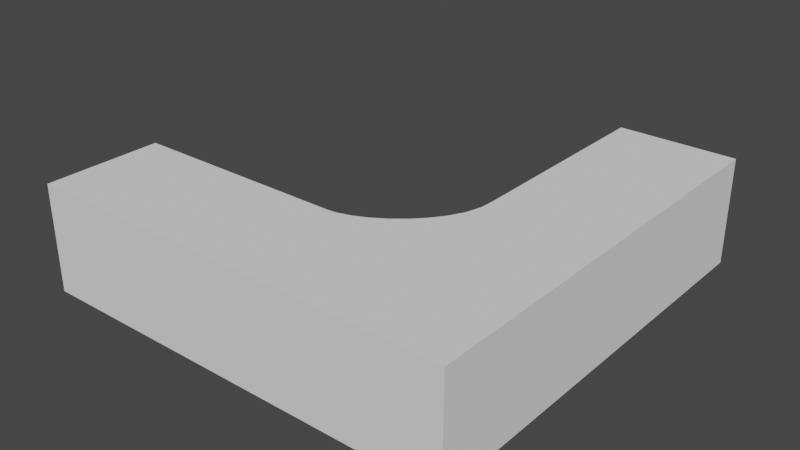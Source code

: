 # Source: Corner_Table.blend  (saved by Blender 2.81.16; exported with 4.5.12 LTS)
import bpy
from mathutils import Matrix  # noqa: F401  (used for matrix-valued properties, if any)

bpy.ops.wm.read_factory_settings(use_empty=True)
scene = bpy.context.scene
scene.name = 'Scene'

# ---- collections
col_collection = bpy.data.collections.new('Collection'); scene.collection.children.link(col_collection)

# ---- world
world_world = bpy.data.worlds.new('World'); scene.world = world_world
world_world.use_nodes = True; world_world.node_tree.nodes.clear()
_N = world_world.node_tree.nodes; _L = world_world.node_tree.links
n0 = _N.new('ShaderNodeOutputWorld'); n0.name = 'World Output'; n0.location = (300, 300)
n1 = _N.new('ShaderNodeBackground'); n1.name = 'Background'; n1.location = (10, 300)
n1.inputs[0].default_value = (0.05088, 0.05088, 0.05088, 1.0)
_L.new(n1.outputs[0], n0.inputs[0])
n0.is_active_output = True
world_world.color = (0.05088, 0.05088, 0.05088)
world_world.use_sun_shadow = False
world_world.sun_shadow_jitter_overblur = 0.0

# ---- meshes
me_cube_008 = bpy.data.meshes.new('Cube.008')
me_cube_008.from_pydata([(1.497, 3.82, 0.6954), (3.497, -3.482, 0.6954), (3.497, 3.82, 0.6954), (-3.851, -3.482, 0.6954), (-3.851, -1.482, 0.6954), (-1.177, -3.482, 0.6954), (-1.177, -1.482, 0.6954), (1.497, 1.169, 0.6954), (3.497, 1.169, 0.6954), (-0.1211, -1.482, 0.6954), (-0.1211, -1.482, 0.5819), (-3.851, -3.482, 0.5821), (-1.177, -1.482, 0.5821), (1.497, 3.82, 0.5821), (3.497, 3.82, 0.5821), (3.497, -3.482, 0.5821), (-3.851, -1.482, 0.5821), (-1.177, -3.482, 0.5821), (3.497, 1.169, 0.5821), (1.497, 1.169, 0.5821), (1.497, 3.489, 0.5821), (1.497, 1.498, 0.5821), (-1.511, -1.482, 0.5821), (-2.18, -1.482, 0.5821), (-3.517, -1.482, 0.5821), (1.497, 0.2069, 0.6954), (1.497, 0.2069, 0.5819), (1.497, -1.482, 0.6954), (1.497, -1.482, 0.582)], [], [(13, 0, 2, 14), (11, 3, 4, 16), (17, 5, 3, 11), (4, 3, 5, 6), (14, 2, 8, 18), (0, 7, 8, 2), (1, 5, 17, 15), (24, 23, 22, 12, 6, 4, 16), (21, 19, 7, 0, 13, 20), (18, 8, 1, 15), (6, 12, 10, 9), (19, 7, 25, 26), (20, 21, 19, 18, 14, 13), (24, 23, 22, 12, 17, 11, 16), (7, 25, 27, 9, 6, 5, 1, 8), (12, 10, 28, 26, 19, 18, 15, 17), (10, 28, 27, 9), (26, 25, 27, 28)])
_uv = me_cube_008.uv_layers.new(name='UVMap')
_uv.uv.foreach_set('vector', [0.8607, 0.06783, 0.865, 0.1328, 0.9226, 0.005389, 0.9198, 0.1504, 0.01983, 0.2118, 0.006253, 0.1116, 0.06644, 0.04536, 0.008064, 0.03136, 0.05839, 0.2279, 0.158, 0.1047, 0.006253, 0.1116, 0.01983, 0.2118, 0.06644, 0.04536, 0.006253, 0.1116, 0.158, 0.1047, 0.1942, 0.04624, 0.9198, 0.1504, 0.9226, 0.005389, 0.7349, 0.01085, 0.7036, 0.116, 0.865, 0.1328, 0.8058, 0.1961, 0.7349, 0.01085, 0.9226, 0.005389, 0.452, 0.07615, 0.158, 0.1047, 0.05839, 0.2279, 0.2199, 0.1613, 0.0119, 0.01074, 0.09548, 0.006293, 0.1912, 0.01261, 0.2763, 0.01342, 0.1942, 0.04624, 0.06644, 0.04536, 0.008064, 0.03136, 0.5455, 0.05262, 0.5668, 0.1184, 0.8058, 0.1961, 0.865, 0.1328, 0.8607, 0.06783, 0.7453, 0.02518, 0.7036, 0.116, 0.7349, 0.01085, 0.452, 0.07615, 0.2199, 0.1613, 0.1942, 0.04624, 0.2763, 0.01342, 0.3515, 0.009165, 0.4598, 0.08434, 0.5668, 0.1184, 0.8058, 0.1961, 0.6587, 0.2317, 0.6604, 0.006641, 0.7453, 0.02518, 0.5455, 0.05262, 0.5668, 0.1184, 0.7036, 0.116, 0.9198, 0.1504, 0.8607, 0.06783, 0.0119, 0.01074, 0.09548, 0.006293, 0.1912, 0.01261, 0.2763, 0.01342, 0.05839, 0.2279, 0.01983, 0.2118, 0.008064, 0.03136, 0.8058, 0.1961, 0.6587, 0.2317, 0.5733, 0.1461, 0.4598, 0.08434, 0.1942, 0.04624, 0.158, 0.1047, 0.452, 0.07615, 0.7349, 0.01085, 0.2763, 0.01342, 0.3515, 0.009165, 0.4816, 0.004861, 0.6604, 0.006641, 0.5668, 0.1184, 0.7036, 0.116, 0.2199, 0.1613, 0.05839, 0.2279, 0.3515, 0.009165, 0.4816, 0.004861, 0.5733, 0.1461, 0.4598, 0.08434, 0.6604, 0.006641, 0.6587, 0.2317, 0.5733, 0.1461, 0.4816, 0.004861])
me_cube_008.use_remesh_fix_poles = True
me_cube_008.use_remesh_preserve_attributes = False
me_cube_008.use_mirror_vertex_groups = False
me_cube_008.update()
me_cube_000 = bpy.data.meshes.new('Cube.000')
me_cube_000.from_pydata([(-3.851, -1.482, -1.122), (-3.851, -3.482, -1.122), (-1.177, -3.482, -1.122), (-1.177, -1.482, -1.122), (-3.851, -3.482, 0.5821), (-1.177, -1.482, 0.5821), (-3.851, -1.482, 0.5821), (-1.177, -3.482, 0.5821), (-1.511, -1.482, 0.5821), (-1.511, -1.482, -1.122), (-2.18, -1.482, 0.5821), (-3.517, -1.482, 0.5821), (-3.517, -1.482, -1.122), (-1.177, -1.482, -0.2697), (-3.851, -1.482, -0.2697), (-1.511, -1.482, -0.2697), (-3.517, -1.482, -0.2697), (-1.177, -1.482, 0.1562), (-3.851, -1.482, 0.1562), (-1.511, -1.482, 0.1562), (-3.517, -1.482, 0.1562), (-1.177, -1.482, 0.4756), (-3.851, -1.482, 0.4756), (-1.511, -1.482, 0.4756), (-2.18, -1.482, 0.4756), (-3.517, -1.482, 0.4756), (-1.177, -1.482, 0.04969), (-3.851, -1.482, 0.04969), (-1.511, -1.482, 0.04969), (-3.517, -1.482, 0.04969), (-1.177, -1.482, -0.6955), (-3.851, -1.482, -0.6955), (-1.511, -1.482, -0.6955), (-3.517, -1.482, -0.6955), (-1.177, -1.482, -0.3762), (-3.851, -1.482, -0.3762), (-1.511, -1.482, -0.3762), (-3.517, -1.482, -0.3762), (-3.851, -1.482, -1.015), (-3.517, -1.482, -1.015)], [], [(2, 7, 5, 21, 17, 26, 13, 34, 30, 3), (2, 7, 4, 1), (0, 1, 4, 6, 22, 18, 27, 14, 35, 31, 38), (38, 0, 12, 39), (9, 32, 33, 39, 12), (18, 20, 25, 22), (19, 17, 21, 23), (8, 23, 21, 5), (6, 22, 25, 11), (24, 23, 8, 10), (15, 13, 26, 28), (14, 16, 29, 27), (28, 19, 20, 29), (18, 27, 29, 20), (25, 24, 10, 11), (19, 28, 26, 17), (32, 30, 34, 36), (31, 33, 37, 35), (36, 15, 16, 37), (14, 35, 37, 16), (15, 36, 34, 13), (38, 39, 33, 31), (9, 3, 30, 32), (0, 12, 9, 3, 2, 1)])
_uv = me_cube_000.uv_layers.new(name='UVMap')
_uv.uv.foreach_set('vector', [0.2654, 0.6642, 0.2654, 0.5827, 0.361, 0.5827, 0.361, 0.5878, 0.361, 0.6031, 0.361, 0.6081, 0.361, 0.6234, 0.361, 0.6285, 0.361, 0.6438, 0.361, 0.6642, 0.2654, 0.6642, 0.2654, 0.5827, 0.1375, 0.5827, 0.1375, 0.6642, 0.04179, 0.6642, 0.1375, 0.6642, 0.1375, 0.5827, 0.04179, 0.5827, 0.04179, 0.5878, 0.04179, 0.6031, 0.04179, 0.6081, 0.04179, 0.6234, 0.04179, 0.6285, 0.04179, 0.6438, 0.04179, 0.6591, 0.04179, 0.6591, 0.04179, 0.6642, 0.02581, 0.6642, 0.02581, 0.6591, 0.2175, 0.6642, 0.2175, 0.6846, 0.1215, 0.6846, 0.1215, 0.6693, 0.1215, 0.6642, 0.04179, 0.6031, 0.02581, 0.6031, 0.02581, 0.5878, 0.04179, 0.5878, 0.377, 0.6031, 0.361, 0.6031, 0.361, 0.5878, 0.377, 0.5878, 0.377, 0.5827, 0.377, 0.5878, 0.361, 0.5878, 0.361, 0.5827, 0.04179, 0.5827, 0.04179, 0.5878, 0.02581, 0.5878, 0.02581, 0.5827, 0.1535, 0.6898, 0.1215, 0.6898, 0.1215, 0.6847, 0.1535, 0.6847, 0.377, 0.6234, 0.361, 0.6234, 0.361, 0.6081, 0.377, 0.6081, 0.04179, 0.6234, 0.02581, 0.6234, 0.02581, 0.6081, 0.04179, 0.6081, 0.2175, 0.6899, 0.2175, 0.695, 0.1215, 0.695, 0.1215, 0.6899, 0.04179, 0.6031, 0.04179, 0.6081, 0.02581, 0.6081, 0.02581, 0.6031, 0.2175, 0.6898, 0.1535, 0.6898, 0.1535, 0.6847, 0.2175, 0.6847, 0.377, 0.6031, 0.377, 0.6081, 0.361, 0.6081, 0.361, 0.6031, 0.377, 0.6438, 0.361, 0.6438, 0.361, 0.6285, 0.377, 0.6285, 0.04179, 0.6438, 0.02581, 0.6438, 0.02581, 0.6285, 0.04179, 0.6285, 0.1215, 0.7001, 0.1215, 0.695, 0.2175, 0.695, 0.2175, 0.7001, 0.04179, 0.6234, 0.04179, 0.6285, 0.02581, 0.6285, 0.02581, 0.6234, 0.377, 0.6234, 0.377, 0.6285, 0.361, 0.6285, 0.361, 0.6234, 0.04179, 0.6591, 0.02581, 0.6591, 0.02581, 0.6438, 0.04179, 0.6438, 0.377, 0.6642, 0.361, 0.6642, 0.361, 0.6438, 0.377, 0.6438, 0.02581, 0.7922, 0.02581, 0.7762, 0.02581, 0.6802, 0.02581, 0.6642, 0.1215, 0.6642, 0.1215, 0.7922])
me_cube_000.use_remesh_fix_poles = True
me_cube_000.use_remesh_preserve_attributes = False
me_cube_000.use_mirror_vertex_groups = False
me_cube_000.update()
me_cube_001 = bpy.data.meshes.new('Cube.001')
me_cube_001.from_pydata([(1.497, 3.82, -1.122), (3.497, 3.82, -1.122), (3.497, 1.169, -1.122), (1.497, 1.169, -1.122), (1.497, 3.82, 0.5821), (3.497, 3.82, 0.5821), (3.497, 1.169, 0.5821), (1.497, 1.169, 0.5821), (1.497, 3.489, 0.5821), (1.497, 3.489, -1.122), (1.497, 3.489, -0.2697), (1.497, 3.489, 0.1562), (1.497, 3.489, -0.6956), (1.497, 3.489, -0.3762), (1.497, 3.489, 0.04969), (1.497, 3.489, 0.4756), (1.497, 1.498, -0.2697), (1.497, 1.498, -1.122), (1.497, 1.498, 0.1562), (1.497, 1.498, -0.6956), (1.497, 1.498, -0.3762), (1.497, 1.498, 0.04969), (1.497, 1.498, 0.4756), (1.497, 1.498, 0.5821)], [], [(1, 5, 6, 2), (3, 2, 6, 7), (3, 7, 23, 22, 18, 21, 16, 20, 19, 17), (8, 4, 0, 9, 12, 13, 10, 14, 11, 15), (5, 1, 0, 4), (15, 22, 23, 8), (14, 21, 18, 11), (9, 17, 19, 12), (13, 20, 16, 10), (2, 3, 17, 9, 0, 1)])
_uv = me_cube_001.uv_layers.new(name='UVMap')
_uv.uv.foreach_set('vector', [0.2913, 0.5826, 0.2913, 0.6763, 0.1456, 0.6763, 0.1456, 0.5826, 0.0357, 0.5826, 0.1456, 0.5826, 0.1456, 0.6763, 0.0357, 0.6763, 0.0357, 0.5826, 0.0357, 0.6763, 0.01762, 0.6763, 0.01762, 0.6704, 0.01762, 0.6529, 0.01762, 0.647, 0.01762, 0.6295, 0.01762, 0.6236, 0.01762, 0.6061, 0.01762, 0.5826, 0.4194, 0.6763, 0.4012, 0.6763, 0.4012, 0.5826, 0.4194, 0.5826, 0.4194, 0.6061, 0.4194, 0.6236, 0.4194, 0.6295, 0.4194, 0.647, 0.4194, 0.6529, 0.4194, 0.6704, 0.2913, 0.6763, 0.2913, 0.5826, 0.4012, 0.5826, 0.4012, 0.6763, 0.1987, 0.6764, 0.1987, 0.7858, 0.1928, 0.7858, 0.1928, 0.6764, 0.01762, 0.7864, 0.127, 0.7864, 0.127, 0.7922, 0.01762, 0.7922, 0.1634, 0.7858, 0.1634, 0.6764, 0.1868, 0.6764, 0.1868, 0.7858, 0.1927, 0.6764, 0.1927, 0.7858, 0.1869, 0.7858, 0.1869, 0.6764, 0.01762, 0.7863, 0.01762, 0.6764, 0.0357, 0.6764, 0.1451, 0.6764, 0.1633, 0.6764, 0.1633, 0.7863])
me_cube_001.use_remesh_fix_poles = True
me_cube_001.use_remesh_preserve_attributes = False
me_cube_001.use_mirror_vertex_groups = False
me_cube_001.update()
me_cube_002 = bpy.data.meshes.new('Cube.002')
me_cube_002.from_pydata([(3.497, -3.482, -1.122), (-1.177, -3.482, -1.122), (3.497, 1.169, -1.122), (3.497, -3.482, 0.5821), (-1.177, -3.482, 0.5821), (3.497, 1.169, 0.5821)], [], [(5, 3, 0, 2), (0, 3, 4, 1)])
_uv = me_cube_002.uv_layers.new(name='UVMap')
_uv.uv.foreach_set('vector', [0.5853, 0.9391, 0.5853, 0.6629, 0.6865, 0.6629, 0.6865, 0.9391, 0.6865, 0.6629, 0.5853, 0.6629, 0.5853, 0.3853, 0.6865, 0.3853])
me_cube_002.use_remesh_fix_poles = True
me_cube_002.use_remesh_preserve_attributes = False
me_cube_002.use_mirror_vertex_groups = False
me_cube_002.update()
me_cube_003 = bpy.data.meshes.new('Cube.003')
me_cube_003.from_pydata([(-0.1211, -1.482, 0.6954), (-0.1211, -1.482, 0.5819), (1.497, 0.2069, 0.6954), (0.01822, -1.47, 0.6954), (0.2517, -1.403, 0.6954), (0.4889, -1.293, 0.6954), (0.7209, -1.146, 0.6954), (0.9385, -0.9668, 0.6954), (1.133, -0.7615, 0.6954), (1.294, -0.5355, 0.6954), (1.415, -0.2945, 0.6954), (1.484, -0.04396, 0.6954), (1.497, 0.2069, 0.5819), (0.01822, -1.47, 0.5819), (0.2517, -1.403, 0.5819), (0.4889, -1.293, 0.5819), (0.7209, -1.146, 0.5819), (0.9385, -0.9668, 0.5819), (1.133, -0.7615, 0.5819), (1.294, -0.5355, 0.5819), (1.415, -0.2945, 0.5819), (1.484, -0.04396, 0.5819), (1.497, -1.482, 0.6954), (1.497, -1.482, 0.582)], [], [(13, 3, 0, 1), (17, 7, 6, 16), (18, 8, 7, 17), (16, 6, 5, 15), (15, 5, 4, 14), (14, 4, 3, 13), (19, 9, 8, 18), (20, 10, 9, 19), (21, 11, 10, 20), (12, 2, 11, 21), (0, 3, 4, 5, 6, 7, 22), (22, 7, 8, 9, 10, 11, 2), (23, 1, 13, 14, 15, 16, 17), (23, 17, 18, 19, 20, 21, 12), (1, 0, 22, 23), (12, 23, 22, 2)])
_uv = me_cube_003.uv_layers.new(name='UVMap')
_uv.uv.foreach_set('vector', [0.7762, 0.01989, 0.7662, 0.01989, 0.5673, 0.08431, 0.7762, 0.007569, 0.7762, 0.1134, 0.7662, 0.1134, 0.7662, 0.08854, 0.7762, 0.08854, 0.7762, 0.1383, 0.7662, 0.1383, 0.7662, 0.1134, 0.7762, 0.1134, 0.7762, 0.08854, 0.7662, 0.08854, 0.7662, 0.06433, 0.7762, 0.06433, 0.7762, 0.06433, 0.7662, 0.06433, 0.7662, 0.04129, 0.7762, 0.04129, 0.7762, 0.04129, 0.7662, 0.04129, 0.7662, 0.01989, 0.7762, 0.01989, 0.7762, 0.1628, 0.7662, 0.1628, 0.7662, 0.1383, 0.7762, 0.1383, 0.7762, 0.1865, 0.7662, 0.1865, 0.7662, 0.1628, 0.7762, 0.1628, 0.7762, 0.2094, 0.7662, 0.2094, 0.7662, 0.1865, 0.7762, 0.1865, 0.7762, 0.2316, 0.7662, 0.2316, 0.7662, 0.2094, 0.7762, 0.2094, 0.4598, 0.08431, 0.6508, 0.01697, 0.6389, 0.03417, 0.629, 0.05445, 0.6215, 0.07694, 0.6167, 0.1008, 0.5732, 0.1461, 0.5732, 0.1461, 0.6167, 0.1008, 0.6149, 0.1251, 0.6164, 0.149, 0.6215, 0.1717, 0.6305, 0.1922, 0.6587, 0.2317, 0.6587, 0.0968, 0.7661, 0.007569, 0.7583, 0.01696, 0.7463, 0.03416, 0.7365, 0.05444, 0.729, 0.07693, 0.7242, 0.1008, 0.6587, 0.0968, 0.7242, 0.1008, 0.7224, 0.1251, 0.7239, 0.149, 0.729, 0.1717, 0.738, 0.1922, 0.7661, 0.2317, 0.7661, 0.007569, 0.4598, 0.08431, 0.5732, 0.1461, 0.6587, 0.0968, 0.7661, 0.2317, 0.6587, 0.0968, 0.5732, 0.1461, 0.6587, 0.2317])
me_cube_003.use_remesh_fix_poles = True
me_cube_003.use_remesh_preserve_attributes = False
me_cube_003.use_mirror_vertex_groups = False
me_cube_003.update()

# ---- objects
ob_corner_table = bpy.data.objects.new('Corner Table', me_cube_008)
ob_corner_table_001 = bpy.data.objects.new('Corner Table.001', me_cube_000)
ob_corner_table_002 = bpy.data.objects.new('Corner Table.002', me_cube_001)
ob_corner_table_003 = bpy.data.objects.new('Corner Table.003', me_cube_002)
ob_corner_table_004 = bpy.data.objects.new('Corner Table.004', me_cube_003)

# ---- transforms, parenting, visibility, modifiers, constraints
ob_corner_table.location = (0.0, 0.0, 0.0)
ob_corner_table.lineart.crease_threshold = 0.0
ob_corner_table_001.location = (0.0, 0.0, 0.0)
ob_corner_table_001.lineart.crease_threshold = 0.0
ob_corner_table_002.location = (0.0, 0.0, 0.0)
ob_corner_table_002.lineart.crease_threshold = 0.0
ob_corner_table_003.location = (0.0, 0.0, 0.0)
ob_corner_table_003.lineart.crease_threshold = 0.0
ob_corner_table_004.location = (0.0, 0.0, 0.0)
ob_corner_table_004.lineart.crease_threshold = 0.0

# ---- collection membership
col_collection.objects.link(ob_corner_table)
col_collection.objects.link(ob_corner_table_001)
col_collection.objects.link(ob_corner_table_002)
col_collection.objects.link(ob_corner_table_003)
col_collection.objects.link(ob_corner_table_004)

# ---- scene / render settings (as saved in the file)
scene.frame_start = 1; scene.frame_end = 250; scene.frame_set(1)
scene.render.engine = 'BLENDER_EEVEE_NEXT'
scene.cycles.use_denoising = False
scene.cycles.samples = 128
scene.cycles.sampling_pattern = 'TABULATED_SOBOL'
scene.cycles.use_adaptive_sampling = False
scene.cycles.use_light_tree = False
scene.view_settings.view_transform = 'Filmic'
bpy.context.view_layer.update()

# ---- added for rendering (the .blend has no active camera and no usable light): camera, sun
cam_auto = bpy.data.cameras.new('AutoCamera')
cam_auto.lens = 50.0
cam_auto.sensor_width = 36.0
cam_auto.clip_end = 1000.0
ob_auto_camera = bpy.data.objects.new('AutoCamera', cam_auto)
scene.collection.objects.link(ob_auto_camera)
ob_auto_camera.location = (9.5542, -11.508, 7.5717)
ob_auto_camera.rotation_euler = (1.09748, -7.21219e-08, 0.694738)
scene.camera = ob_auto_camera
light_auto_sun = bpy.data.lights.new('AutoSun', 'SUN')
light_auto_sun.energy = 3.0
light_auto_sun.angle = 0.0523599
ob_auto_sun = bpy.data.objects.new('AutoSun', light_auto_sun)
scene.collection.objects.link(ob_auto_sun)
ob_auto_sun.rotation_euler = (0.872665, 0.174533, 0.523599)
bpy.context.view_layer.update()
